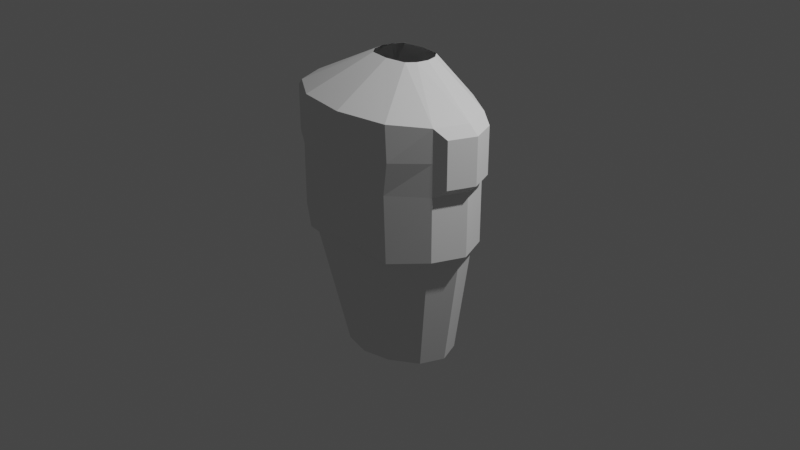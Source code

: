 # Source: Zombie_Real.blend  (saved by Blender 2.90.8; exported with 4.5.12 LTS)
import bpy
from mathutils import Matrix  # noqa: F401  (used for matrix-valued properties, if any)

bpy.ops.wm.read_factory_settings(use_empty=True)
scene = bpy.context.scene
scene.name = 'Scene'

# ---- collections
col_collection = bpy.data.collections.new('Collection'); scene.collection.children.link(col_collection)

# ---- world
world_world = bpy.data.worlds.new('World'); scene.world = world_world
world_world.use_nodes = True; world_world.node_tree.nodes.clear()
_N = world_world.node_tree.nodes; _L = world_world.node_tree.links
n0 = _N.new('ShaderNodeOutputWorld'); n0.name = 'World Output'; n0.location = (300, 300)
n1 = _N.new('ShaderNodeBackground'); n1.name = 'Background'; n1.location = (10, 300)
n1.inputs[0].default_value = (0.05088, 0.05088, 0.05088, 1.0)
_L.new(n1.outputs[0], n0.inputs[0])
n0.is_active_output = True
world_world.color = (0.05088, 0.05088, 0.05088)
world_world.use_sun_shadow = False
world_world.sun_shadow_jitter_overblur = 0.0

# ---- cameras
cam_camera = bpy.data.cameras.new('Camera')
cam_camera.clip_end = 100.0
cam_camera.ortho_scale = 7.314

# ---- lights
light_light = bpy.data.lights.new('Light', 'POINT')
light_light.transmission_factor = 0.0
light_light.energy = 1000.0
light_light.shadow_soft_size = 0.1
light_light.shadow_maximum_resolution = 0.006
light_light.use_absolute_resolution = True

# ---- meshes
me_cylinder = bpy.data.meshes.new('Cylinder')
me_cylinder.from_pydata([(0.0, 0.7548, -1.361), (0.0, 0.8105, 1.361), (0.0, -0.7548, -1.361), (0.0, -1.19, 1.361), (-0.2964, -0.6536, -1.361), (-0.5525, -1.056, 1.361), (-0.5727, -0.3774, -1.361), (-0.9186, -0.6895, 1.361), (-0.6738, -3.85e-07, -1.361), (-1.053, -0.1895, 1.361), (-0.5727, 0.3774, -1.361), (-0.9186, 0.3105, 1.361), (-0.2964, 0.6536, -1.361), (-0.5525, 0.6765, 1.361), (0.0, 0.8105, 0.01436), (0.0, -1.19, 0.0686), (-0.5534, -1.056, -0.04683), (-0.9186, -0.6895, 0.01436), (-1.053, -0.1895, 0.01436), (-0.9186, 0.3105, 0.01436), (-0.5525, 0.6765, 0.01436), (0.0, -1.101, 0.001952), (-0.4947, -0.9791, -0.1033), (-0.8422, -0.6454, -0.05414), (-0.9643, -0.1895, -0.05414), (-0.8422, 0.2664, -0.05414), (-0.5084, 0.6001, -0.05414), (0.0, 0.7223, -0.05414), (0.0, 0.8105, 0.6876), (0.0, -1.19, 0.7218), (-0.5284, -1.056, 0.6564), (-1.045, -0.5999, 0.7804), (-1.155, -0.1895, 0.7804), (-1.045, 0.2209, 0.7804), (-0.5525, 0.6765, 0.6876), (0.0, 0.8105, 1.024), (0.0, -1.19, 1.056), (-0.5724, -1.056, 0.9902), (-1.045, -0.5999, 1.024), (-1.155, -0.1895, 1.024), (-1.045, 0.2209, 1.024), (-0.5525, 0.6765, 1.024), (-1.155, -0.1895, 1.268), (-1.045, -0.5999, 1.268), (-1.045, 0.2209, 1.268), (-0.9186, -0.6895, 1.024), (-0.9186, -0.6895, 0.6876), (-0.9186, 0.3105, 1.024), (-0.9186, 0.3105, 0.6876), (-1.053, -0.1895, 0.6876), (0.0, 0.4674, 1.73), (0.0, -0.2495, 1.73), (-0.2197, -0.2015, 1.73), (-0.291, -0.07031, 1.73), (-0.3171, 0.1089, 1.73), (-0.291, 0.2882, 1.73), (-0.2197, 0.4194, 1.73)], [], [(36, 3, 5, 37), (37, 5, 7, 45), (38, 43, 42, 39), (39, 42, 44, 40), (47, 11, 13, 41), (41, 13, 1, 35), (26, 20, 14, 27), (25, 19, 20, 26), (24, 18, 19, 25), (23, 17, 18, 24), (22, 16, 17, 23), (21, 15, 16, 22), (2, 21, 22, 4), (4, 22, 23, 6), (6, 23, 24, 8), (8, 24, 25, 10), (10, 25, 26, 12), (12, 26, 27, 0), (20, 34, 28, 14), (19, 48, 34, 20), (18, 49, 48, 19), (17, 46, 49, 18), (16, 30, 46, 17), (15, 29, 30, 16), (34, 41, 35, 28), (48, 47, 41, 34), (32, 39, 40, 33), (31, 38, 39, 32), (30, 37, 45, 46), (29, 36, 37, 30), (42, 43, 7, 9), (44, 42, 9, 11), (38, 31, 46, 45), (33, 40, 47, 48), (32, 33, 48, 49), (31, 32, 49, 46), (43, 38, 45, 7), (40, 44, 11, 47), (11, 9, 54, 55), (7, 5, 52, 53), (13, 11, 55, 56), (1, 13, 56, 50), (9, 7, 53, 54), (5, 3, 51, 52)])
_uv = me_cylinder.uv_layers.new(name='UVMap')
_uv.uv.foreach_set('vector', [0.5, 0.875, 0.5, 1.0, 0.4167, 1.0, 0.4167, 0.875, 0.4167, 0.875, 0.4167, 1.0, 0.3333, 1.0, 0.3333, 0.875, 0.3184, 0.875, 0.3184, 0.9656, 0.25, 0.9656, 0.25, 0.875, 0.25, 0.875, 0.25, 0.9656, 0.1816, 0.9656, 0.1816, 0.875, 0.1667, 0.875, 0.1667, 1.0, 0.08333, 1.0, 0.08333, 0.875, 0.08333, 0.875, 0.08333, 1.0, 7.451e-08, 1.0, 7.451e-08, 0.875, 0.08333, 0.4745, 0.08333, 0.5, 7.451e-08, 0.5, 7.451e-08, 0.4745, 0.1667, 0.4745, 0.1667, 0.5, 0.08333, 0.5, 0.08333, 0.4745, 0.25, 0.4745, 0.25, 0.5, 0.1667, 0.5, 0.1667, 0.4745, 0.3333, 0.4745, 0.3333, 0.5, 0.25, 0.5, 0.25, 0.4745, 0.4167, 0.4745, 0.4167, 0.5, 0.3333, 0.5, 0.3333, 0.4745, 0.5, 0.4745, 0.5, 0.5, 0.4167, 0.5, 0.4167, 0.4745, 0.5, 0.0, 0.5, 0.4745, 0.4167, 0.4745, 0.4167, 0.0, 0.4167, 0.0, 0.4167, 0.4745, 0.3333, 0.4745, 0.3333, 0.0, 0.3333, 0.0, 0.3333, 0.4745, 0.25, 0.4745, 0.25, 0.0, 0.25, 0.0, 0.25, 0.4745, 0.1667, 0.4745, 0.1667, 0.0, 0.1667, 0.0, 0.1667, 0.4745, 0.08333, 0.4745, 0.08333, 0.0, 0.08333, 0.0, 0.08333, 0.4745, 7.451e-08, 0.4745, 7.451e-08, 0.0, 0.08333, 0.5, 0.08333, 0.75, 7.451e-08, 0.75, 7.451e-08, 0.5, 0.1667, 0.5, 0.1667, 0.75, 0.08333, 0.75, 0.08333, 0.5, 0.25, 0.5, 0.25, 0.75, 0.1667, 0.75, 0.1667, 0.5, 0.3333, 0.5, 0.3333, 0.75, 0.25, 0.75, 0.25, 0.5, 0.4167, 0.5, 0.4167, 0.75, 0.3333, 0.75, 0.3333, 0.5, 0.5, 0.5, 0.5, 0.75, 0.4167, 0.75, 0.4167, 0.5, 0.08333, 0.75, 0.08333, 0.875, 7.451e-08, 0.875, 7.451e-08, 0.75, 0.1667, 0.75, 0.1667, 0.875, 0.08333, 0.875, 0.08333, 0.75, 0.25, 0.7844, 0.25, 0.875, 0.1816, 0.875, 0.1816, 0.7844, 0.3184, 0.7844, 0.3184, 0.875, 0.25, 0.875, 0.25, 0.7844, 0.4167, 0.75, 0.4167, 0.875, 0.3333, 0.875, 0.3333, 0.75, 0.5, 0.75, 0.5, 0.875, 0.4167, 0.875, 0.4167, 0.75, 0.25, 0.9656, 0.3184, 0.9656, 0.3333, 1.0, 0.25, 1.0, 0.1816, 0.9656, 0.25, 0.9656, 0.25, 1.0, 0.1667, 1.0, 0.3184, 0.875, 0.3184, 0.7844, 0.3333, 0.75, 0.3333, 0.875, 0.1816, 0.7844, 0.1816, 0.875, 0.1667, 0.875, 0.1667, 0.75, 0.25, 0.7844, 0.1816, 0.7844, 0.1667, 0.75, 0.25, 0.75, 0.3184, 0.7844, 0.25, 0.7844, 0.25, 0.75, 0.3333, 0.75, 0.3184, 0.9656, 0.3184, 0.875, 0.3333, 0.875, 0.3333, 1.0, 0.1816, 0.875, 0.1816, 0.9656, 0.1667, 1.0, 0.1667, 0.875, 0.1667, 1.0, 0.25, 1.0, 0.25, 1.0, 0.1667, 1.0, 0.3333, 1.0, 0.4167, 1.0, 0.4167, 1.0, 0.3333, 1.0, 0.08333, 1.0, 0.1667, 1.0, 0.1667, 1.0, 0.08333, 1.0, 7.451e-08, 1.0, 0.08333, 1.0, 0.08333, 1.0, 7.451e-08, 1.0, 0.25, 1.0, 0.3333, 1.0, 0.3333, 1.0, 0.25, 1.0, 0.4167, 1.0, 0.5, 1.0, 0.5, 1.0, 0.4167, 1.0])
me_cylinder.use_remesh_fix_poles = True
me_cylinder.use_remesh_preserve_attributes = False
me_cylinder.use_mirror_vertex_groups = False
me_cylinder.update()

# ---- objects
ob_light = bpy.data.objects.new('Light', light_light)
ob_camera = bpy.data.objects.new('Camera', cam_camera)
ob_cylinder = bpy.data.objects.new('Cylinder', me_cylinder)

# ---- transforms, parenting, visibility, modifiers, constraints
ob_light.location = (4.076, 1.005, 5.904)
ob_light.rotation_euler = (0.6503, 0.05522, 1.866)
ob_light.lock_rotations_4d = False
ob_light.empty_display_type = 'ARROWS'
ob_light.color = (0.0, 0.0, 0.0, 0.0)
ob_light.lineart.crease_threshold = 0.0
ob_camera.location = (7.359, -6.926, 4.958)
ob_camera.rotation_euler = (1.109, 0.0, 0.8149)
ob_camera.lock_rotations_4d = False
ob_camera.empty_display_type = 'ARROWS'
ob_camera.color = (0.0, 0.0, 0.0, 0.0)
ob_camera.display_type = 'WIRE'
ob_camera.lineart.crease_threshold = 0.0
ob_cylinder.location = (0.0, 0.0, 0.0)
ob_cylinder.scale = (1.0, 0.6589, 1.0)
ob_cylinder.lineart.crease_threshold = 0.0
_m = ob_cylinder.modifiers.new('Mirror', 'MIRROR')
_m.use_clip = True
_m.merge_threshold = 0.159

# ---- collection membership
col_collection.objects.link(ob_light)
col_collection.objects.link(ob_camera)
col_collection.objects.link(ob_cylinder)

# ---- scene / render settings (as saved in the file)
scene.camera = ob_camera
scene.frame_start = 1; scene.frame_end = 250; scene.frame_set(1)
scene.render.engine = 'BLENDER_EEVEE_NEXT'
scene.cycles.use_denoising = False
scene.cycles.samples = 128
scene.cycles.sampling_pattern = 'TABULATED_SOBOL'
scene.cycles.use_adaptive_sampling = False
scene.cycles.use_light_tree = False
scene.view_settings.view_transform = 'Filmic'
bpy.context.view_layer.update()
